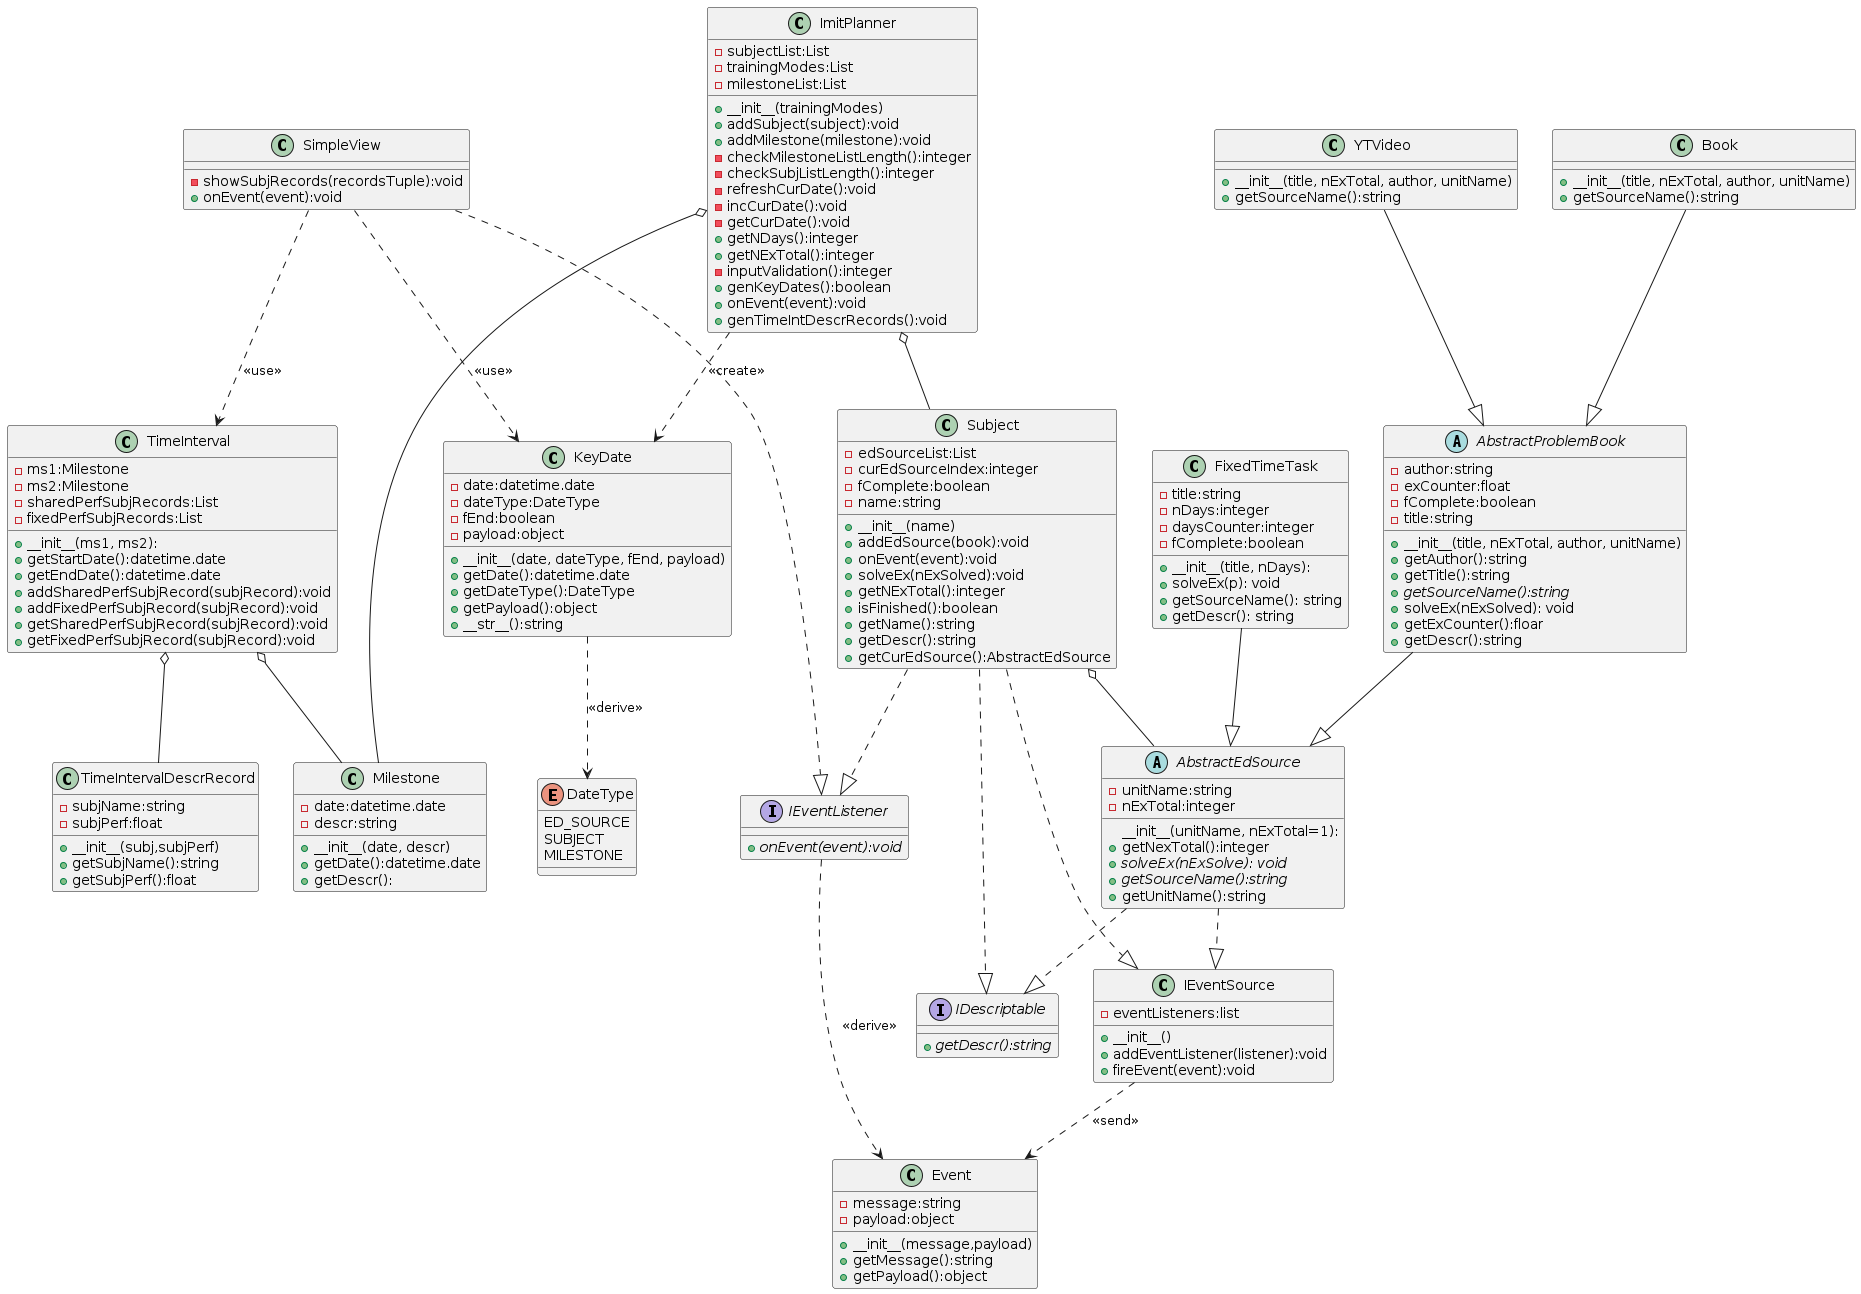

The diagram above was rendered by PlantUML. Its source (embedded in the PNG):
@startuml
class Event {
	-message:string
	-payload:object
	+__init__(message,payload)
	+getMessage():string
	+getPayload():object
}

class IEventSource {
	-eventListeners:list
	+__init__()
	+addEventListener(listener):void
	+fireEvent(event):void
}

interface IEventListener {
	{abstract} +onEvent(event):void
}

interface IDescriptable {
	{abstract} +getDescr():string
}

abstract class AbstractEdSource {
	-unitName:string
	-nExTotal:integer
	__init__(unitName, nExTotal=1):
	+getNexTotal():integer
	{abstract} +solveEx(nExSolve): void
	{abstract} +getSourceName():string
	+getUnitName():string
}

abstract class AbstractProblemBook {
	-author:string
	-exCounter:float
	-fComplete:boolean
	-title:string
	+__init__(title, nExTotal, author, unitName)
	+getAuthor():string
	+getTitle():string
	{abstract} +getSourceName():string
	+solveEx(nExSolved): void
	+getExCounter():floar
	+getDescr():string
	
}

class Book {
	+__init__(title, nExTotal, author, unitName)
	+getSourceName():string
}

class YTVideo {
	+__init__(title, nExTotal, author, unitName)
	+getSourceName():string
}

class FixedTimeTask {
	-title:string
	-nDays:integer
	-daysCounter:integer
	-fComplete:boolean
	+__init__(title, nDays):
	+solveEx(p): void
	+getSourceName(): string
	+getDescr(): string
}

class Subject{
	-edSourceList:List
	-curEdSourceIndex:integer
	-fComplete:boolean
	-name:string
	+__init__(name)
	+addEdSource(book):void
	+onEvent(event):void
	+solveEx(nExSolved):void
	+getNExTotal():integer
	+isFinished():boolean
	+getName():string
	+getDescr():string
	+getCurEdSource():AbstractEdSource
}

enum DateType {
	ED_SOURCE
	SUBJECT
	MILESTONE
}

class KeyDate {
	-date:datetime.date
	-dateType:DateType
	-fEnd:boolean
	-payload:object
	+__init__(date, dateType, fEnd, payload)
	+getDate():datetime.date
	+getDateType():DateType
	+getPayload():object
	+__str__():string
}
	
class Milestone {
	-date:datetime.date
	-descr:string
	+__init__(date, descr)
	+getDate():datetime.date
	+getDescr():
		
}

class TimeIntervalDescrRecord {
	-subjName:string
	-subjPerf:float
	+__init__(subj,subjPerf)
	+getSubjName():string
	+getSubjPerf():float
}

class TimeInterval {
	-ms1:Milestone
	-ms2:Milestone
	-sharedPerfSubjRecords:List
	-fixedPerfSubjRecords:List
	+__init__(ms1, ms2):
	+getStartDate():datetime.date
	+getEndDate():datetime.date
	+addSharedPerfSubjRecord(subjRecord):void
	+addFixedPerfSubjRecord(subjRecord):void
	+getSharedPerfSubjRecord(subjRecord):void
	+getFixedPerfSubjRecord(subjRecord):void
}


class ImitPlanner {
	-subjectList:List
	-trainingModes:List
	-milestoneList:List
	+__init__(trainingModes)
	+addSubject(subject):void
	+addMilestone(milestone):void
	-checkMilestoneListLength():integer
	-checkSubjListLength():integer
	-refreshCurDate():void
	-incCurDate():void
	-getCurDate():void
	+getNDays():integer
	+getNExTotal():integer
	-inputValidation():integer
	+genKeyDates():boolean
	+onEvent(event):void
	+genTimeIntDescrRecords():void
}

class SimpleView {
	-showSubjRecords(recordsTuple):void
	+onEvent(event):void
}

IEventSource ..> Event : <<send>>

IEventListener ..> Event : <<derive>>

AbstractEdSource ..|> IDescriptable
AbstractEdSource ..|> IEventSource

AbstractProblemBook --|> AbstractEdSource
Book --|> AbstractProblemBook
YTVideo --|> AbstractProblemBook	
FixedTimeTask --|> AbstractEdSource

Subject o-- AbstractEdSource
Subject ..|> IEventListener
Subject ..|> IEventSource
Subject ..|> IDescriptable

ImitPlanner o-- Subject
ImitPlanner o-- Milestone

TimeInterval o-- Milestone

TimeInterval o-- TimeIntervalDescrRecord

ImitPlanner ..> KeyDate : <<create>>

KeyDate ..> DateType : <<derive>>

SimpleView ..|> IEventListener

SimpleView ..> TimeInterval : <<use>>

SimpleView ..> KeyDate : <<use>>


@enduml